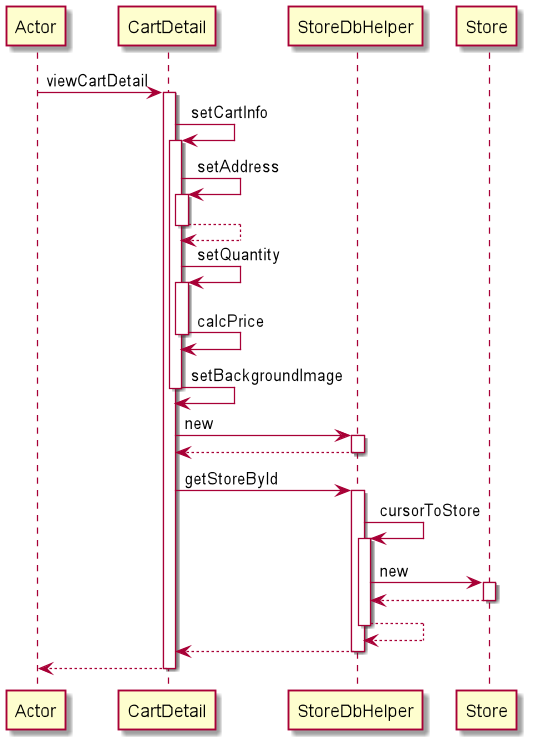

The diagram above was rendered by PlantUML. Its source (embedded in the PNG):
@startuml
participant Actor
Actor -> CartDetail : viewCartDetail
activate CartDetail
CartDetail -> CartDetail : setCartInfo
activate CartDetail
CartDetail -> CartDetail : setAddress
activate CartDetail
CartDetail --> CartDetail
deactivate CartDetail
CartDetail -> CartDetail : setQuantity
activate CartDetail
CartDetail -> CartDetail : calcPrice
deactivate CartDetail
CartDetail -> CartDetail : setBackgroundImage
deactivate CartDetail
CartDetail -> StoreDbHelper : new
activate StoreDbHelper
StoreDbHelper --> CartDetail
deactivate StoreDbHelper
CartDetail -> StoreDbHelper : getStoreById
activate StoreDbHelper
StoreDbHelper -> StoreDbHelper : cursorToStore
activate StoreDbHelper
StoreDbHelper -> Store : new
activate Store
Store --> StoreDbHelper
deactivate Store
StoreDbHelper --> StoreDbHelper
deactivate StoreDbHelper
StoreDbHelper --> CartDetail
deactivate StoreDbHelper
return
@enduml